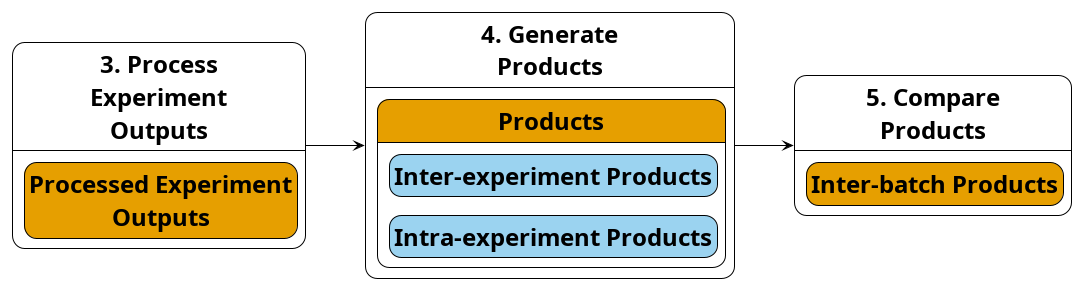

The diagram above was rendered by PlantUML. Its source (embedded in the PNG):
@startuml
!theme plain
!include sierra-palette.iuml
skinparam defaultTextAlignment center
left to right direction
skinparam DefaultFontSize $FONT_BODY
skinparam stateFontStyle bold
hide empty description

state "3. Process\nExperiment\nOutputs" as stage3 {
   state "Processed Experiment\nOutputs" as proc $ROLE_OUTPUT
}
state "4. Generate\nProducts" as stage4 {
   state "Products" as products $ROLE_OUTPUT {
      state "Intra-experiment Products" as intra_prod $ROLE_INPUT
      state "Inter-experiment Products" as inter_prod $ROLE_INPUT
   }
}
state "5. Compare\nProducts" as stage5 {
   state "Inter-batch Products" as inter_batch $ROLE_OUTPUT
}
stage3 --> stage4
stage4 --> stage5
@enduml